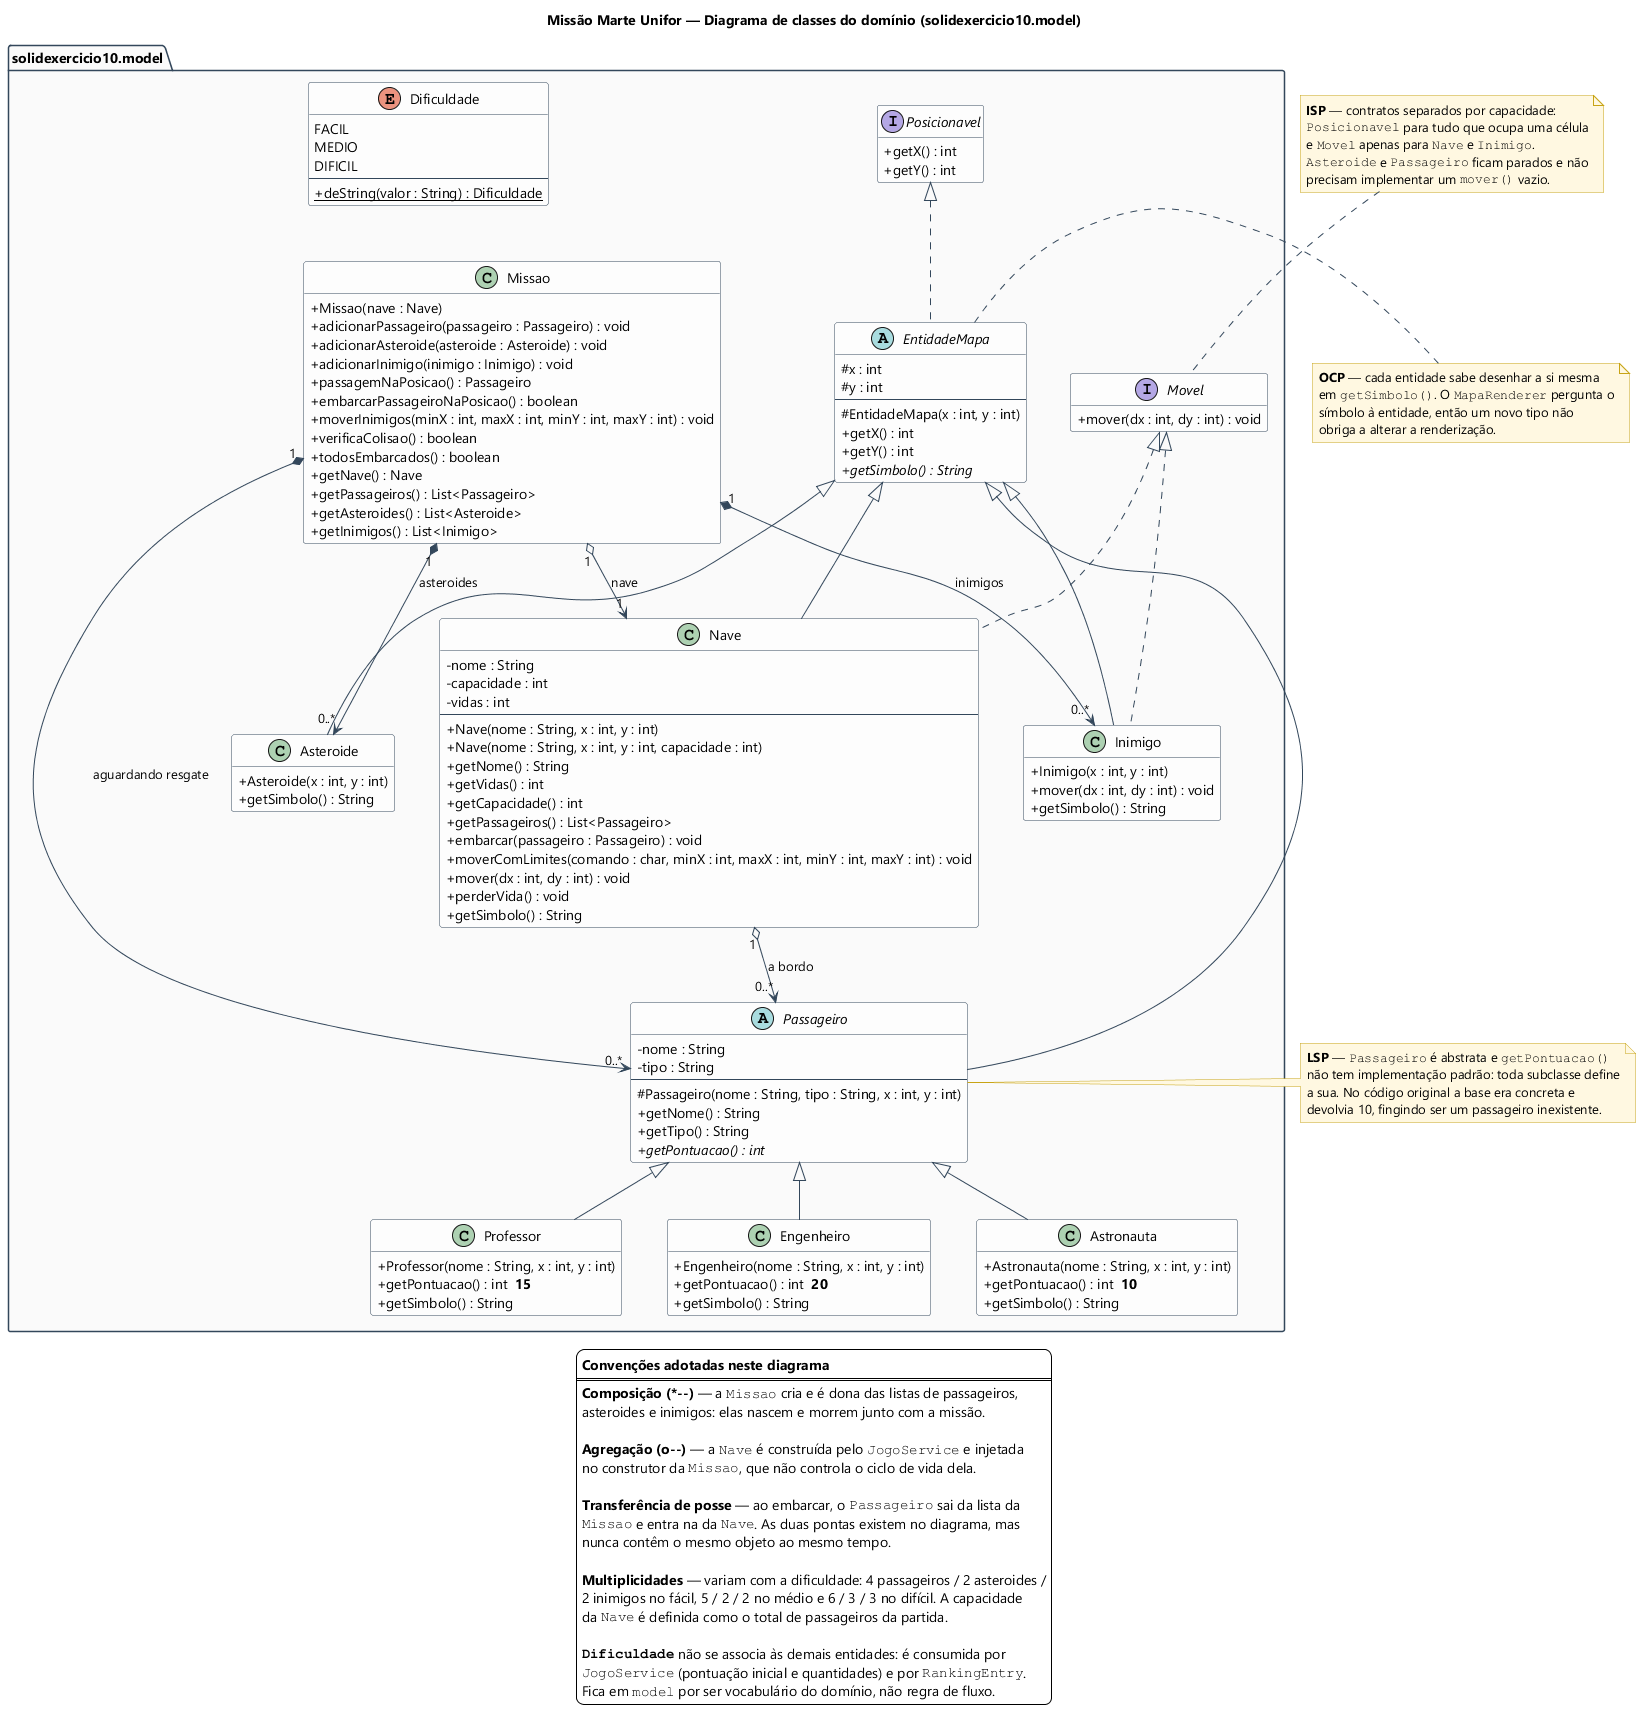

The diagram above was rendered by PlantUML. Its source (embedded in the PNG):
@startuml diagrama-classes-model
' =============================================================================
'  Missão Marte Unifor - versão SOLID
'  Diagrama de classes do domínio (pacote solidexercicio10.model)
'
'  Autor.....: João Gabriel Rinaldi (2510365) - JgRM0
'  Fonte.....: src/solidexercicio10/model/
'  Renderizar: java -jar plantuml.jar -charset UTF-8 docs/uml/diagrama-classes-model.puml
' =============================================================================

title Missão Marte Unifor — Diagrama de classes do domínio (solidexercicio10.model)

set separator none

skinparam backgroundColor #FFFFFF
skinparam shadowing false
' layout padrão (splines): mantém cada rótulo de associação colado à sua linha
skinparam classAttributeIconSize 0
skinparam defaultFontName Segoe UI
skinparam nodesep 45
skinparam ranksep 55
skinparam class {
  BorderColor #33475B
  ArrowColor #33475B
  BackgroundColor #FDFDFD
}
skinparam package {
  BorderColor #33475B
  BackgroundColor #FAFAFA
}
skinparam note {
  BackgroundColor #FFF8E1
  BorderColor #C8A415
}
hide empty members

package "solidexercicio10.model" {

  ' ---------------------------------------------------------------- contratos
  interface Posicionavel {
    +getX() : int
    +getY() : int
  }

  interface Movel {
    +mover(dx : int, dy : int) : void
  }

  ' -------------------------------------------------------- raiz da hierarquia
  abstract class EntidadeMapa {
    #x : int
    #y : int
    --
    #EntidadeMapa(x : int, y : int)
    +getX() : int
    +getY() : int
    +{abstract} getSimbolo() : String
  }

  ' ------------------------------------------------------------------- missão
  class Missao {
    +Missao(nave : Nave)
    +adicionarPassageiro(passageiro : Passageiro) : void
    +adicionarAsteroide(asteroide : Asteroide) : void
    +adicionarInimigo(inimigo : Inimigo) : void
    +passagemNaPosicao() : Passageiro
    +embarcarPassageiroNaPosicao() : boolean
    +moverInimigos(minX : int, maxX : int, minY : int, maxY : int) : void
    +verificaColisao() : boolean
    +todosEmbarcados() : boolean
    +getNave() : Nave
    +getPassageiros() : List<Passageiro>
    +getAsteroides() : List<Asteroide>
    +getInimigos() : List<Inimigo>
  }

  ' -------------------------------------------------------------------- nave
  class Nave {
    -nome : String
    -capacidade : int
    -vidas : int
    --
    +Nave(nome : String, x : int, y : int)
    +Nave(nome : String, x : int, y : int, capacidade : int)
    +getNome() : String
    +getVidas() : int
    +getCapacidade() : int
    +getPassageiros() : List<Passageiro>
    +embarcar(passageiro : Passageiro) : void
    +moverComLimites(comando : char, minX : int, maxX : int, minY : int, maxY : int) : void
    +mover(dx : int, dy : int) : void
    +perderVida() : void
    +getSimbolo() : String
  }

  ' ------------------------------------------------------------------ perigos
  class Asteroide {
    +Asteroide(x : int, y : int)
    +getSimbolo() : String
  }

  class Inimigo {
    +Inimigo(x : int, y : int)
    +mover(dx : int, dy : int) : void
    +getSimbolo() : String
  }

  ' ------------------------------------------------------------- passageiros
  abstract class Passageiro {
    -nome : String
    -tipo : String
    --
    #Passageiro(nome : String, tipo : String, x : int, y : int)
    +getNome() : String
    +getTipo() : String
    +{abstract} getPontuacao() : int
  }

  class Professor {
    +Professor(nome : String, x : int, y : int)
    +getPontuacao() : int  <b>15</b>
    +getSimbolo() : String
  }

  class Engenheiro {
    +Engenheiro(nome : String, x : int, y : int)
    +getPontuacao() : int  <b>20</b>
    +getSimbolo() : String
  }

  class Astronauta {
    +Astronauta(nome : String, x : int, y : int)
    +getPontuacao() : int  <b>10</b>
    +getSimbolo() : String
  }

  ' ------------------------------------------------------------- dificuldade
  enum Dificuldade {
    FACIL
    MEDIO
    DIFICIL
    --
    +{static} deString(valor : String) : Dificuldade
  }
}

' ============================ herança e realização ===========================
Posicionavel <|.. EntidadeMapa
Movel        <|.. Nave
Movel        <|.. Inimigo

EntidadeMapa <|-- Nave
EntidadeMapa <|-- Asteroide
EntidadeMapa <|-- Inimigo
EntidadeMapa <|-- Passageiro

Passageiro <|-- Professor
Passageiro <|-- Engenheiro
Passageiro <|-- Astronauta

' ================================ associações ================================
Missao "1" o--> "1"    Nave       : nave
Missao "1" *--> "0..*" Passageiro : aguardando resgate
Missao "1" *--> "0..*" Asteroide  : asteroides
Missao "1" *--> "0..*" Inimigo    : inimigos
Nave   "1" o--> "0..*" Passageiro : a bordo

' ==================================== notas ==================================
note top of Movel
  **ISP** — contratos separados por capacidade:
  ""Posicionavel"" para tudo que ocupa uma célula
  e ""Movel"" apenas para ""Nave"" e ""Inimigo"".
  ""Asteroide"" e ""Passageiro"" ficam parados e não
  precisam implementar um ""mover()"" vazio.
end note

note right of EntidadeMapa
  **OCP** — cada entidade sabe desenhar a si mesma
  em ""getSimbolo()"". O ""MapaRenderer"" pergunta o
  símbolo à entidade, então um novo tipo não
  obriga a alterar a renderização.
end note

note right of Passageiro
  **LSP** — ""Passageiro"" é abstrata e ""getPontuacao()""
  não tem implementação padrão: toda subclasse define
  a sua. No código original a base era concreta e
  devolvia 10, fingindo ser um passageiro inexistente.
end note

legend bottom
  **Convenções adotadas neste diagrama**
  ====
  **Composição (*<U+2011><U+2011>)** — a ""Missao"" cria e é dona das listas de passageiros,
  asteroides e inimigos: elas nascem e morrem junto com a missão.

  **Agregação (o<U+2011><U+2011>)** — a ""Nave"" é construída pelo ""JogoService"" e injetada
  no construtor da ""Missao"", que não controla o ciclo de vida dela.

  **Transferência de posse** — ao embarcar, o ""Passageiro"" sai da lista da
  ""Missao"" e entra na da ""Nave"". As duas pontas existem no diagrama, mas
  nunca contêm o mesmo objeto ao mesmo tempo.

  **Multiplicidades** — variam com a dificuldade: 4 passageiros / 2 asteroides /
  2 inimigos no fácil, 5 / 2 / 2 no médio e 6 / 3 / 3 no difícil. A capacidade
  da ""Nave"" é definida como o total de passageiros da partida.

  **""Dificuldade""** não se associa às demais entidades: é consumida por
  ""JogoService"" (pontuação inicial e quantidades) e por ""RankingEntry"".
  Fica em ""model"" por ser vocabulário do domínio, não regra de fluxo.
endlegend

@enduml